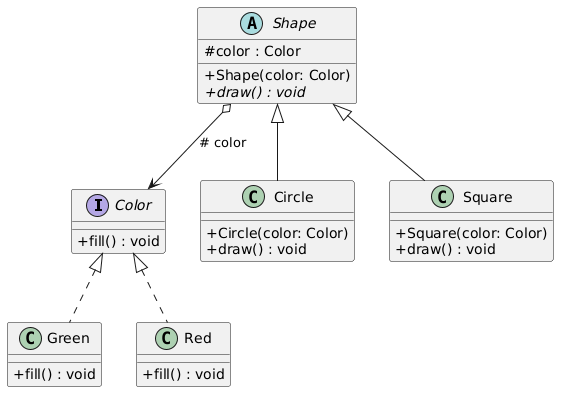

The diagram above was rendered by PlantUML. Its source (embedded in the PNG):
@startuml
skinparam classAttributeIconSize 0

interface Color {
    + fill() : void
}

class Green {
    + fill() : void
}

class Red {
    + fill() : void
}

abstract class Shape {
    # color : Color
    + Shape(color: Color)
    + {abstract} draw() : void
}

class Circle {
    + Circle(color: Color)
    + draw() : void
}

class Square {
    + Square(color: Color)
    + draw() : void
}

Color <|.. Green
Color <|.. Red
Shape o--> Color : "# color"
Shape <|-- Circle
Shape <|-- Square
@enduml